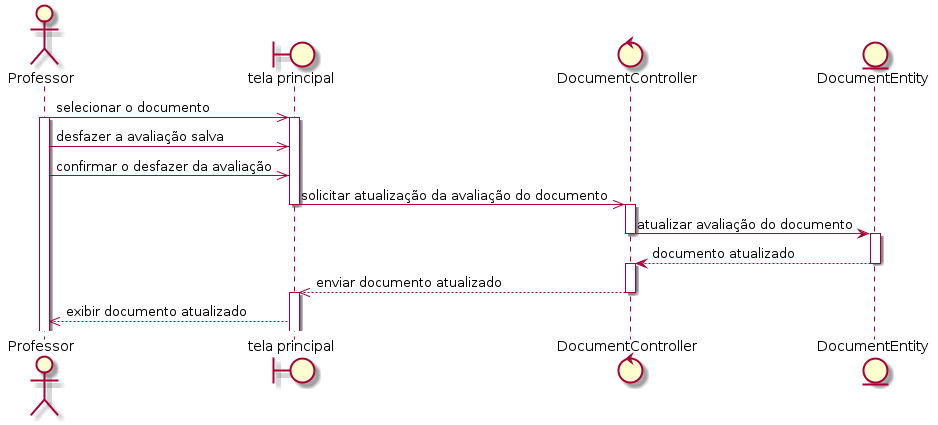

The diagram above was rendered by PlantUML. Its source (embedded in the PNG):
@startuml
actor Professor
boundary "tela principal" as home
control DocumentController as controle
entity DocumentEntity as entidade

Professor ->> home: selecionar o documento
activate Professor
activate home
Professor ->> home: desfazer a avaliação salva
Professor ->> home: confirmar o desfazer da avaliação
home ->> controle: solicitar atualização da avaliação do documento
deactivate home
activate controle
controle -> entidade: atualizar avaliação do documento
deactivate controle
activate entidade
entidade --> controle: documento atualizado
deactivate entidade
activate controle
controle -->> home: enviar documento atualizado
deactivate controle
activate home
home -->> Professor: exibir documento atualizado
@enduml